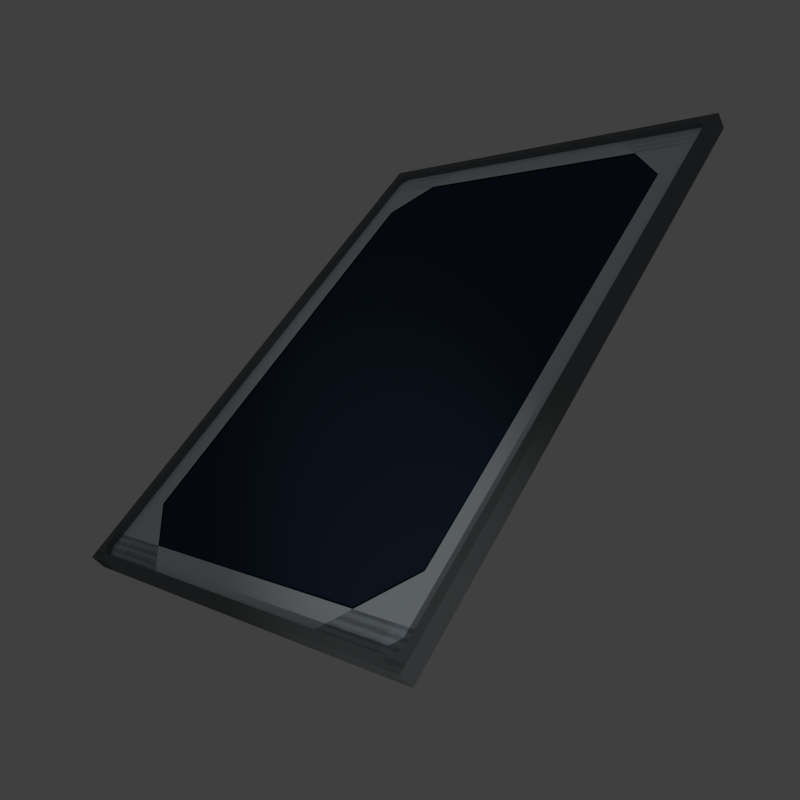 # Source: Window1x1Slope_Icon.blend  (saved by Blender 2.76.0; exported with 4.5.12 LTS)
import bpy
from mathutils import Matrix  # noqa: F401  (used for matrix-valued properties, if any)

bpy.ops.wm.read_factory_settings(use_empty=True)
scene = bpy.context.scene
scene.name = 'Window1x1Flat'

# ---- collections
col_collection_1 = bpy.data.collections.new('Collection 1'); scene.collection.children.link(col_collection_1)

# ---- materials (node trees are filled in below, after node groups)
mat_frame = bpy.data.materials.new('Frame')
mat_frame.alpha_threshold = 0.0
mat_frame.use_transparent_shadow = False
mat_frame.diffuse_color = (0.1824, 0.1955, 0.2023, 1.0)
mat_frame.roughness = 0.5
mat_frame.specular_intensity = 0.3851
mat_bezel = bpy.data.materials.new('Bezel')
mat_bezel.alpha_threshold = 0.0
mat_bezel.use_transparent_shadow = False
mat_bezel.diffuse_color = (0.8574, 0.9476, 1.0, 1.0)
mat_bezel.roughness = 0.5
mat_bezel.specular_intensity = 1.0
mat_glass = bpy.data.materials.new('Glass')
mat_glass.alpha_threshold = 0.0
mat_glass.use_transparent_shadow = False
mat_glass.diffuse_color = (0.03287, 0.05387, 0.09111, 1.0)
mat_glass.roughness = 0.5
mat_glass.specular_intensity = 1.0

# ---- material node trees

# ---- world
world_world = bpy.data.worlds.new('World'); scene.world = world_world
world_world.color = (0.05088, 0.05088, 0.05088)
world_world.use_sun_shadow = False
world_world.sun_shadow_jitter_overblur = 0.0
world_world.cycles.sampling_method = 'MANUAL'
world_world.cycles.sample_map_resolution = 256

# ---- cameras
cam_camera = bpy.data.cameras.new('Camera')
cam_camera.clip_end = 100.0
cam_camera.lens = 35.0
cam_camera.sensor_width = 32.0
cam_camera.sensor_height = 18.0
cam_camera.display_size = 2.0
cam_camera.dof.focus_distance = 0.0
cam_camera.dof.aperture_fstop = 128.0
cam_camera.dof.aperture_blades = 6

# ---- lights
light_spot = bpy.data.lights.new('Spot', 'SPOT')
light_spot.transmission_factor = 0.0
light_spot.energy = 500.0
light_spot.shadow_buffer_clip_start = 0.5
light_spot.shadow_soft_size = 0.1
light_spot.shadow_maximum_resolution = 0.006
light_spot.use_absolute_resolution = True
light_spot.spot_blend = 1.0
light_spot.spot_size = 0.2094
light_spot.cycles.use_multiple_importance_sampling = False

# ---- meshes
me_frame_corner = bpy.data.meshes.new('Frame_Corner')
me_frame_corner.from_pydata([(-5.0, -125.0, -125.0), (-5.0, -120.0, -125.0), (5.0, -120.0, -125.0), (5.0, -125.0, -125.0), (-5.0, -125.0, -120.0), (-5.0, -121.5, -121.5), (5.0, -121.5, -121.5), (5.0, -125.0, -120.0)], [], [(2, 6, 7, 3), (0, 4, 5, 1), (5, 6, 2, 1), (6, 5, 4, 7), (0, 3, 7, 4), (2, 3, 0, 1)])
me_frame_corner.materials.append(mat_frame)
me_frame_corner.use_remesh_preserve_volume = False
me_frame_corner.use_remesh_preserve_attributes = False
me_frame_corner.use_mirror_vertex_groups = False
me_frame_corner.update()
me_frame_corner.normals_split_custom_set([tuple(v) for v in zip(*[iter([1.0, 0.0, 0.0, 1.0, 0.0, 0.0, 1.0, 0.0, 0.0, 1.0, 0.0, 0.0, -1.0, 0.0, 0.0, -1.0, 0.0, 0.0, -1.0, 0.0, 0.0, -1.0, 0.0, 0.0, 0.0, 0.9191, 0.3939, 0.0, 0.9191, 0.3939, 0.0, 0.9191, 0.3939, 0.0, 0.9191, 0.3939, 0.0, 0.3939, 0.9191, 0.0, 0.3939, 0.9191, 0.0, 0.3939, 0.9191, 0.0, 0.3939, 0.9191, 0.0, -1.0, 0.0, 0.0, -1.0, 0.0, 0.0, -1.0, 0.0, 0.0, -1.0, 0.0, 0.0, 0.0, -1.0, 0.0, 0.0, -1.0, 0.0, 0.0, -1.0, 0.0, 0.0, -1.0])] * 3)])
me_frame_joint = bpy.data.meshes.new('Frame_Joint')
me_frame_joint.from_pydata([(-5.0, -125.0, -125.0), (5.0, -125.0, -125.0), (-5.0, -110.0, -125.0), (-5.0, -125.0, -110.0), (5.0, -125.0, -110.0), (5.0, -110.0, -125.0)], [], [(0, 3, 2), (4, 5, 2, 3), (3, 0, 1, 4), (4, 1, 5), (0, 2, 5, 1)])
me_frame_joint.materials.append(mat_frame)
me_frame_joint.use_remesh_preserve_volume = False
me_frame_joint.use_remesh_preserve_attributes = False
me_frame_joint.use_mirror_vertex_groups = False
me_frame_joint.update()
me_frame_joint.normals_split_custom_set([tuple(v) for v in zip(*[iter([-1.0, 0.0, 0.0, -1.0, 0.0, 0.0, -1.0, 0.0, 0.0, 0.0, 0.7071, 0.7071, 0.0, 0.7071, 0.7071, 0.0, 0.7071, 0.7071, 0.0, 0.7071, 0.7071, 0.0, -1.0, 0.0, 0.0, -1.0, 0.0, 0.0, -1.0, 0.0, 0.0, -1.0, 0.0, 1.0, 0.0, 0.0, 1.0, 0.0, 0.0, 1.0, 0.0, 0.0, 0.0, 0.0, -1.0, 0.0, 0.0, -1.0, 0.0, 0.0, -1.0, 0.0, 0.0, -1.0])] * 3)])
me_frame_bar = bpy.data.meshes.new('Frame_Bar')
me_frame_bar.from_pydata([(-5.0, -125.0, -125.0), (-5.0, 125.0, -125.0), (5.0, 125.0, -125.0), (5.0, -125.0, -125.0), (-5.0, -125.0, -120.0), (-5.0, 125.0, -120.0), (5.0, 125.0, -120.0), (5.0, -125.0, -120.0)], [], [(2, 6, 7, 3), (0, 4, 5, 1), (5, 6, 2, 1), (6, 5, 4, 7), (0, 3, 7, 4), (2, 3, 0, 1)])
me_frame_bar.materials.append(mat_frame)
me_frame_bar.use_remesh_preserve_volume = False
me_frame_bar.use_remesh_preserve_attributes = False
me_frame_bar.use_mirror_vertex_groups = False
me_frame_bar.update()
me_frame_bar.normals_split_custom_set([tuple(v) for v in zip(*[iter([1.0, 0.0, 0.0, 1.0, 0.0, 0.0, 1.0, 0.0, 0.0, 1.0, 0.0, 0.0, -1.0, 0.0, 0.0, -1.0, 0.0, 0.0, -1.0, 0.0, 0.0, -1.0, 0.0, 0.0, 0.0, 1.0, 0.0, 0.0, 1.0, 0.0, 0.0, 1.0, 0.0, 0.0, 1.0, 0.0, 0.0, 1.221e-07, 1.0, 0.0, 1.221e-07, 1.0, 0.0, 1.221e-07, 1.0, 0.0, 1.221e-07, 1.0, 0.0, -1.0, 0.0, 0.0, -1.0, 0.0, 0.0, -1.0, 0.0, 0.0, -1.0, 0.0, 0.0, -1.221e-07, -1.0, 0.0, -1.221e-07, -1.0, 0.0, -1.221e-07, -1.0, 0.0, -1.221e-07, -1.0])] * 3)])
me_bezel_corner = bpy.data.meshes.new('Bezel_Corner')
me_bezel_corner.from_pydata([(1.0, -125.0, -105.0), (1.0, -125.0, -125.0), (1.0, -110.9, -110.9), (1.0, -105.0, -125.0)], [], [(1, 3, 2, 0)])
me_bezel_corner.materials.append(mat_bezel)
me_bezel_corner.use_remesh_preserve_volume = False
me_bezel_corner.use_remesh_preserve_attributes = False
me_bezel_corner.use_mirror_vertex_groups = False
me_bezel_corner.update()
me_bezel_corner.normals_split_custom_set([tuple(v) for v in zip(*[iter([1.0, 0.0, 0.0, 1.0, 0.0, 0.0, 1.0, 0.0, 0.0, 1.0, 0.0, 0.0])] * 3)])
me_bezel_joint = bpy.data.meshes.new('Bezel_Joint')
me_bezel_joint.from_pydata([(1.0, -125.0, -125.0), (1.0, -60.0, -125.0), (1.0, -125.0, -60.0)], [], [(0, 1, 2)])
me_bezel_joint.materials.append(mat_bezel)
me_bezel_joint.use_remesh_preserve_volume = False
me_bezel_joint.use_remesh_preserve_attributes = False
me_bezel_joint.use_mirror_vertex_groups = False
me_bezel_joint.update()
me_bezel_joint.normals_split_custom_set([tuple(v) for v in zip(*[iter([1.0, -3.612e-09, 0.0, 1.0, -3.612e-09, 0.0, 1.0, -3.612e-09, 0.0])] * 3)])
me_bezel_bar = bpy.data.meshes.new('Bezel_Bar')
me_bezel_bar.from_pydata([(1.0, -125.0, -122.0), (1.0, 125.0, -122.0), (1.0, -125.0, -105.0), (1.0, 125.0, -105.0)], [], [(1, 3, 2, 0)])
me_bezel_bar.materials.append(mat_bezel)
me_bezel_bar.use_remesh_preserve_volume = False
me_bezel_bar.use_remesh_preserve_attributes = False
me_bezel_bar.use_mirror_vertex_groups = False
me_bezel_bar.update()
me_bezel_bar.normals_split_custom_set([tuple(v) for v in zip(*[iter([1.0, 0.0, 0.0, 1.0, 0.0, 0.0, 1.0, 0.0, 0.0, 1.0, 0.0, 0.0])] * 3)])
me_untitled_000 = bpy.data.meshes.new('Untitled.000')
me_untitled_000.from_pydata([(120.0, -125.0, -125.0), (120.0, 125.0, -125.0), (120.0, 125.0, 125.0), (120.0, -125.0, 125.0)], [], [(2, 1, 0, 3)])
me_untitled_000.materials.append(mat_glass)
me_untitled_000.use_remesh_preserve_volume = False
me_untitled_000.use_remesh_preserve_attributes = False
me_untitled_000.use_mirror_vertex_groups = False
me_untitled_000.update()
me_untitled_000.normals_split_custom_set([tuple(v) for v in zip(*[iter([-1.0, 0.0, 0.0, -1.0, 0.0, 0.0, -1.0, 0.0, 0.0, -1.0, 0.0, 0.0])] * 3)])

# ---- objects
ob_frame_corner_ul = bpy.data.objects.new('Frame_Corner_UL', me_frame_corner)
ob_frame_joint_ul = bpy.data.objects.new('Frame_Joint_UL', me_frame_joint)
ob_frame_bar_l = bpy.data.objects.new('Frame_Bar_L', me_frame_bar)
ob_bezel_corner_ul = bpy.data.objects.new('Bezel_Corner_UL', me_bezel_corner)
ob_bezel_joint_ul = bpy.data.objects.new('Bezel_Joint_UL', me_bezel_joint)
ob_bezel_bar_l = bpy.data.objects.new('Bezel_Bar_L', me_bezel_bar)
ob_bezel_bar_u = bpy.data.objects.new('Bezel_Bar_U', me_bezel_bar)
ob_bezel_joint_ur = bpy.data.objects.new('Bezel_Joint_UR', me_bezel_joint)
ob_bezel_corner_ur = bpy.data.objects.new('Bezel_Corner_UR', me_bezel_corner)
ob_frame_bar_u = bpy.data.objects.new('Frame_Bar_U', me_frame_bar)
ob_frame_joint_ur = bpy.data.objects.new('Frame_Joint_UR', me_frame_joint)
ob_frame_corner_ur = bpy.data.objects.new('Frame_Corner_UR', me_frame_corner)
ob_frame_corner_dr = bpy.data.objects.new('Frame_Corner_DR', me_frame_corner)
ob_frame_joint_dr = bpy.data.objects.new('Frame_Joint_DR', me_frame_joint)
ob_frame_bar_r = bpy.data.objects.new('Frame_Bar_R', me_frame_bar)
ob_bezel_corner_dr = bpy.data.objects.new('Bezel_Corner_DR', me_bezel_corner)
ob_bezel_joint_dr = bpy.data.objects.new('Bezel_Joint_DR', me_bezel_joint)
ob_bezel_bar_r = bpy.data.objects.new('Bezel_Bar_R', me_bezel_bar)
ob_camera = bpy.data.objects.new('Camera', cam_camera)
ob_spot = bpy.data.objects.new('Spot', light_spot)
ob_model_pane = bpy.data.objects.new('Model_Pane', me_untitled_000)
ob_bezel_bar_d = bpy.data.objects.new('Bezel_Bar_D', me_bezel_bar)
ob_bezel_joint_dl = bpy.data.objects.new('Bezel_Joint_DL', me_bezel_joint)
ob_bezel_corner_dl = bpy.data.objects.new('Bezel_Corner_DL', me_bezel_corner)
ob_frame_bar_d = bpy.data.objects.new('Frame_Bar_D', me_frame_bar)
ob_frame_joint_dl = bpy.data.objects.new('Frame_Joint_DL', me_frame_joint)
ob_frame_corner_dl = bpy.data.objects.new('Frame_Corner_DL', me_frame_corner)

# ---- transforms, parenting, visibility, modifiers, constraints
ob_frame_corner_ul.location = (-0.4011, 0.0, 0.3304)
ob_frame_corner_ul.rotation_euler = (-1.571, -0.7854, 0.0)
ob_frame_corner_ul.scale = (0.01, 0.01, 0.01)
ob_frame_corner_ul.color = (0.8, 0.8, 0.8, 1.0)
ob_frame_corner_ul.lineart.crease_threshold = 0.0
ob_frame_joint_ul.location = (-0.4011, 0.0, 0.3304)
ob_frame_joint_ul.rotation_euler = (-1.571, -0.7854, 0.0)
ob_frame_joint_ul.scale = (0.01, 0.01, 0.01)
ob_frame_joint_ul.color = (0.8, 0.8, 0.8, 1.0)
ob_frame_joint_ul.lineart.crease_threshold = 0.0
ob_frame_bar_l.location = (-0.03517, 0.0, -0.03554)
ob_frame_bar_l.rotation_euler = (-1.571, -0.7854, 0.0)
ob_frame_bar_l.scale = (0.01, 0.01414, 0.01)
ob_frame_bar_l.color = (0.8, 0.8, 0.8, 1.0)
ob_frame_bar_l.lineart.crease_threshold = 0.0
ob_bezel_corner_ul.location = (-0.4011, 0.0, 0.3304)
ob_bezel_corner_ul.rotation_euler = (-1.571, -0.7854, 0.0)
ob_bezel_corner_ul.scale = (0.01, 0.01, 0.01)
ob_bezel_corner_ul.color = (0.8, 0.8, 0.8, 1.0)
ob_bezel_corner_ul.lineart.crease_threshold = 0.0
ob_bezel_joint_ul.location = (-0.4011, 0.0, 0.3304)
ob_bezel_joint_ul.rotation_euler = (-1.571, -0.7854, 0.0)
ob_bezel_joint_ul.scale = (0.01, 0.01, 0.01)
ob_bezel_joint_ul.color = (0.8, 0.8, 0.8, 1.0)
ob_bezel_joint_ul.lineart.crease_threshold = 0.0
ob_bezel_bar_l.location = (-0.03517, 0.0, -0.03554)
ob_bezel_bar_l.rotation_euler = (-1.571, -0.7854, 0.0)
ob_bezel_bar_l.scale = (0.01, 0.01414, 0.01)
ob_bezel_bar_l.color = (0.8, 0.8, 0.8, 1.0)
ob_bezel_bar_l.lineart.crease_threshold = 0.0
ob_bezel_bar_u.location = (-0.4011, 0.0, 0.3304)
ob_bezel_bar_u.rotation_euler = (3.142, -0.7854, 0.0)
ob_bezel_bar_u.scale = (0.01, 0.01, 0.01)
ob_bezel_bar_u.color = (0.8, 0.8, 0.8, 1.0)
ob_bezel_bar_u.lineart.crease_threshold = 0.0
ob_bezel_joint_ur.location = (-0.4011, 0.0, 0.3304)
ob_bezel_joint_ur.rotation_euler = (3.142, -0.7854, 0.0)
ob_bezel_joint_ur.scale = (0.01, 0.01, 0.01)
ob_bezel_joint_ur.color = (0.8, 0.8, 0.8, 1.0)
ob_bezel_joint_ur.lineart.crease_threshold = 0.0
ob_bezel_corner_ur.location = (-0.4011, 0.0, 0.3304)
ob_bezel_corner_ur.rotation_euler = (3.142, -0.7854, 0.0)
ob_bezel_corner_ur.scale = (0.01, 0.01, 0.01)
ob_bezel_corner_ur.color = (0.8, 0.8, 0.8, 1.0)
ob_bezel_corner_ur.lineart.crease_threshold = 0.0
ob_frame_bar_u.location = (-0.4011, 0.0, 0.3304)
ob_frame_bar_u.rotation_euler = (3.142, -0.7854, 0.0)
ob_frame_bar_u.scale = (0.01, 0.01, 0.01)
ob_frame_bar_u.color = (0.8, 0.8, 0.8, 1.0)
ob_frame_bar_u.lineart.crease_threshold = 0.0
ob_frame_joint_ur.location = (-0.4011, 0.0, 0.3304)
ob_frame_joint_ur.rotation_euler = (3.142, -0.7854, 0.0)
ob_frame_joint_ur.scale = (0.01, 0.01, 0.01)
ob_frame_joint_ur.color = (0.8, 0.8, 0.8, 1.0)
ob_frame_joint_ur.lineart.crease_threshold = 0.0
ob_frame_corner_ur.location = (-0.4011, 0.0, 0.3304)
ob_frame_corner_ur.rotation_euler = (3.142, -0.7854, 0.0)
ob_frame_corner_ur.scale = (0.01, 0.01, 0.01)
ob_frame_corner_ur.color = (0.8, 0.8, 0.8, 1.0)
ob_frame_corner_ur.lineart.crease_threshold = 0.0
ob_frame_corner_dr.location = (0.3308, 0.0, -0.4015)
ob_frame_corner_dr.rotation_euler = (1.571, -0.7854, 0.0)
ob_frame_corner_dr.scale = (0.01, 0.01, 0.01)
ob_frame_corner_dr.color = (0.8, 0.8, 0.8, 1.0)
ob_frame_corner_dr.lineart.crease_threshold = 0.0
ob_frame_joint_dr.location = (0.3308, 0.0, -0.4015)
ob_frame_joint_dr.rotation_euler = (1.571, -0.7854, 0.0)
ob_frame_joint_dr.scale = (0.01, 0.01, 0.01)
ob_frame_joint_dr.color = (0.8, 0.8, 0.8, 1.0)
ob_frame_joint_dr.lineart.crease_threshold = 0.0
ob_frame_bar_r.location = (-0.03517, 0.0, -0.03554)
ob_frame_bar_r.rotation_euler = (1.571, -0.7854, 0.0)
ob_frame_bar_r.scale = (0.01, 0.01414, 0.01)
ob_frame_bar_r.color = (0.8, 0.8, 0.8, 1.0)
ob_frame_bar_r.lineart.crease_threshold = 0.0
ob_bezel_corner_dr.location = (0.3308, 0.0, -0.4015)
ob_bezel_corner_dr.rotation_euler = (1.571, -0.7854, 0.0)
ob_bezel_corner_dr.scale = (0.01, 0.01, 0.01)
ob_bezel_corner_dr.color = (0.8, 0.8, 0.8, 1.0)
ob_bezel_corner_dr.lineart.crease_threshold = 0.0
ob_bezel_joint_dr.location = (0.3308, 0.0, -0.4015)
ob_bezel_joint_dr.rotation_euler = (1.571, -0.7854, 0.0)
ob_bezel_joint_dr.scale = (0.01, 0.01, 0.01)
ob_bezel_joint_dr.color = (0.8, 0.8, 0.8, 1.0)
ob_bezel_joint_dr.lineart.crease_threshold = 0.0
ob_bezel_bar_r.location = (-0.03517, 0.0, -0.03554)
ob_bezel_bar_r.rotation_euler = (1.571, -0.7854, 0.0)
ob_bezel_bar_r.scale = (0.01, 0.01414, 0.01)
ob_bezel_bar_r.color = (0.8, 0.8, 0.8, 1.0)
ob_bezel_bar_r.lineart.crease_threshold = 0.0
ob_camera.location = (3.5, 3.5, 0.0)
ob_camera.rotation_euler = (1.501, 0.0, 2.356)
ob_camera.lineart.crease_threshold = 0.0
ob_spot.location = (7.0, 7.0, -2.0)
ob_spot.rotation_euler = (-0.0, 1.697, 0.7854)
ob_spot.lineart.crease_threshold = 0.0
ob_model_pane.location = (0.8134, 0.0, 0.813)
ob_model_pane.rotation_euler = (-1.947e-07, 0.7854, 3.142)
ob_model_pane.scale = (0.01, 0.01, 0.01414)
ob_model_pane.color = (0.8, 0.8, 0.8, 1.0)
ob_model_pane.lineart.crease_threshold = 0.0
ob_bezel_bar_d.location = (0.3308, 0.0, -0.4015)
ob_bezel_bar_d.rotation_euler = (0.0, -0.7854, 0.0)
ob_bezel_bar_d.scale = (0.01, 0.01, 0.01)
ob_bezel_bar_d.color = (0.8, 0.8, 0.8, 1.0)
ob_bezel_bar_d.lineart.crease_threshold = 0.0
ob_bezel_joint_dl.location = (0.3308, 0.0, -0.4015)
ob_bezel_joint_dl.rotation_euler = (0.0, -0.7854, 0.0)
ob_bezel_joint_dl.scale = (0.01, 0.01, 0.01)
ob_bezel_joint_dl.color = (0.8, 0.8, 0.8, 1.0)
ob_bezel_joint_dl.lineart.crease_threshold = 0.0
ob_bezel_corner_dl.location = (0.3308, 0.0, -0.4015)
ob_bezel_corner_dl.rotation_euler = (0.0, -0.7854, 0.0)
ob_bezel_corner_dl.scale = (0.01, 0.01, 0.01)
ob_bezel_corner_dl.color = (0.8, 0.8, 0.8, 1.0)
ob_bezel_corner_dl.lineart.crease_threshold = 0.0
ob_frame_bar_d.location = (0.3308, 0.0, -0.4015)
ob_frame_bar_d.rotation_euler = (0.0, -0.7854, 0.0)
ob_frame_bar_d.scale = (0.01, 0.01, 0.01)
ob_frame_bar_d.color = (0.8, 0.8, 0.8, 1.0)
ob_frame_bar_d.lineart.crease_threshold = 0.0
ob_frame_joint_dl.location = (0.3308, 0.0, -0.4015)
ob_frame_joint_dl.rotation_euler = (0.0, -0.7854, 0.0)
ob_frame_joint_dl.scale = (0.01, 0.01, 0.01)
ob_frame_joint_dl.color = (0.8, 0.8, 0.8, 1.0)
ob_frame_joint_dl.lineart.crease_threshold = 0.0
ob_frame_corner_dl.location = (0.3308, 0.0, -0.4015)
ob_frame_corner_dl.rotation_euler = (0.0, -0.7854, 0.0)
ob_frame_corner_dl.scale = (0.01, 0.01, 0.01)
ob_frame_corner_dl.color = (0.8, 0.8, 0.8, 1.0)
ob_frame_corner_dl.lineart.crease_threshold = 0.0

# ---- collection membership
col_collection_1.objects.link(ob_frame_corner_ul)
col_collection_1.objects.link(ob_frame_joint_ul)
col_collection_1.objects.link(ob_frame_bar_l)
col_collection_1.objects.link(ob_bezel_corner_ul)
col_collection_1.objects.link(ob_bezel_joint_ul)
col_collection_1.objects.link(ob_bezel_bar_l)
col_collection_1.objects.link(ob_bezel_bar_u)
col_collection_1.objects.link(ob_bezel_joint_ur)
col_collection_1.objects.link(ob_bezel_corner_ur)
col_collection_1.objects.link(ob_frame_bar_u)
col_collection_1.objects.link(ob_frame_joint_ur)
col_collection_1.objects.link(ob_frame_corner_ur)
col_collection_1.objects.link(ob_frame_corner_dr)
col_collection_1.objects.link(ob_frame_joint_dr)
col_collection_1.objects.link(ob_frame_bar_r)
col_collection_1.objects.link(ob_bezel_corner_dr)
col_collection_1.objects.link(ob_bezel_joint_dr)
col_collection_1.objects.link(ob_bezel_bar_r)
col_collection_1.objects.link(ob_camera)
col_collection_1.objects.link(ob_spot)
col_collection_1.objects.link(ob_model_pane)
col_collection_1.objects.link(ob_bezel_bar_d)
col_collection_1.objects.link(ob_bezel_joint_dl)
col_collection_1.objects.link(ob_bezel_corner_dl)
col_collection_1.objects.link(ob_frame_bar_d)
col_collection_1.objects.link(ob_frame_joint_dl)
col_collection_1.objects.link(ob_frame_corner_dl)

# ---- scene / render settings (as saved in the file)
scene.camera = ob_camera
scene.frame_start = 1; scene.frame_end = 1; scene.frame_set(2)
scene.render.engine = 'BLENDER_EEVEE_NEXT'
scene.render.image_settings.color_depth = '16'
scene.render.image_settings.compression = 0
scene.render.resolution_x = 128
scene.render.resolution_y = 128
scene.render.fps = 30
scene.render.dither_intensity = 0.0
scene.render.film_transparent = True
scene.cycles.use_denoising = False
scene.cycles.samples = 10
scene.cycles.sampling_pattern = 'TABULATED_SOBOL'
scene.cycles.light_sampling_threshold = 0.0
scene.cycles.use_adaptive_sampling = False
scene.cycles.use_light_tree = False
scene.cycles.blur_glossy = 0.0
scene.cycles.pixel_filter_type = 'GAUSSIAN'
scene.cycles.sample_clamp_indirect = 0.0
scene.view_settings.view_transform = 'Standard'
bpy.context.view_layer.update()
